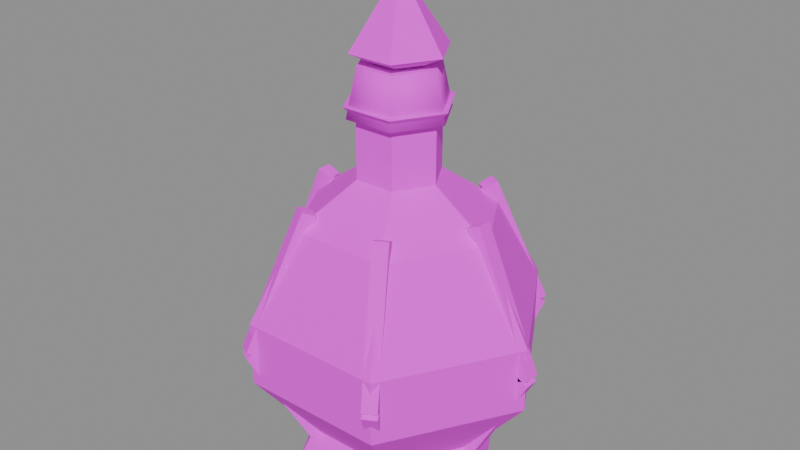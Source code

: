 # Source: item_elixir_master.blend  (saved by Blender 5.3.31; exported with 4.5.12 LTS)
import bpy
from mathutils import Matrix  # noqa: F401  (used for matrix-valued properties, if any)

bpy.ops.wm.read_factory_settings(use_empty=True)
scene = bpy.context.scene
scene.name = 'Scene'

# ---- images (referenced by path relative to the original .blend; pixels are not part of the script)
import os
ASSET_DIR = os.environ.get("B2B_ASSET_DIR", "")  # directory of the original .blend (textures are referenced by path, not embedded)
HERE = os.path.dirname(os.path.abspath(__file__))  # packed textures are extracted next to this script under _unpacked/

def load_image(name, relpath, width, height, colorspace="sRGB"):
    """Load a texture the original file referenced (path relative to the .blend, or extracted next to this script)."""
    p = next((c for c in (os.path.join(HERE, relpath), os.path.join(ASSET_DIR, relpath)) if relpath and os.path.exists(c)), "")
    if p:
        img = bpy.data.images.load(p, check_existing=True)
        img.name = name
    else:  # same state as the original file: an image datablock whose file is absent (Cycles renders it pink)
        img = bpy.data.images.new(name, width, height)
        img.source = "FILE"
        img.filepath = "//" + (relpath or name)
    img.colorspace_settings.name = colorspace
    return img
img_village_palette_png = load_image('village_palette.png', 'village_palette.png', 1024, 1024, 'sRGB')

# ---- materials (node trees are filled in below, after node groups)
mat_villagepalette = bpy.data.materials.new('VillagePalette')

# ---- material node trees
mat_villagepalette.use_nodes = True; mat_villagepalette.node_tree.nodes.clear()
_N = mat_villagepalette.node_tree.nodes; _L = mat_villagepalette.node_tree.links
n0 = _N.new('ShaderNodeBsdfPrincipled'); n0.name = 'Principled BSDF'; n0.location = (-200, 100)
n0.inputs[2].default_value = 0.9
n0.inputs[10].default_value = 0.005
n1 = _N.new('ShaderNodeOutputMaterial'); n1.name = 'Material Output'; n1.location = (200, 100)
n2 = _N.new('ShaderNodeTexImage'); n2.name = 'Image Texture'; n2.location = (-320, 300)
n2.image = img_village_palette_png
_L.new(n0.outputs[0], n1.inputs[0])
_L.new(n2.outputs[0], n0.inputs[0])
n1.is_active_output = True

# ---- meshes
me_item_elixir_master = bpy.data.meshes.new('item_elixir_master')
me_item_elixir_master.from_pydata([(0.0, 0.0, 0.1), (0.3, 0.0, 0.1), (0.15, 0.2598, 0.1), (-0.15, 0.2598, 0.1), (-0.3, 3.674e-17, 0.1), (-0.15, -0.2598, 0.1), (0.15, -0.2598, 0.1), (0.5, 0.0, 0.34), (0.25, 0.433, 0.34), (-0.25, 0.433, 0.34), (-0.5, 6.123e-17, 0.34), (-0.25, -0.433, 0.34), (0.25, -0.433, 0.34), (0.5, 0.0, 0.56), (0.25, 0.433, 0.56), (-0.25, 0.433, 0.56), (-0.5, 6.123e-17, 0.56), (-0.25, -0.433, 0.56), (0.25, -0.433, 0.56), (0.0, 0.0, 0.56), (0.0, 0.0, 0.56), (0.5, 0.0, 0.56), (0.25, 0.433, 0.56), (-0.25, 0.433, 0.56), (-0.5, 6.123e-17, 0.56), (-0.25, -0.433, 0.56), (0.25, -0.433, 0.56), (0.34, 0.0, 0.86), (0.17, 0.2944, 0.86), (-0.17, 0.2944, 0.86), (-0.34, 4.164e-17, 0.86), (-0.17, -0.2944, 0.86), (0.17, -0.2944, 0.86), (0.14, 0.0, 1.0), (0.07, 0.1212, 1.0), (-0.07, 0.1212, 1.0), (-0.14, 1.715e-17, 1.0), (-0.07, -0.1212, 1.0), (0.07, -0.1212, 1.0), (0.14, 0.0, 1.2), (0.07, 0.1212, 1.2), (-0.07, 0.1212, 1.2), (-0.14, 1.715e-17, 1.2), (-0.07, -0.1212, 1.2), (0.07, -0.1212, 1.2), (0.18, 0.0, 1.24), (0.09, 0.1559, 1.24), (-0.09, 0.1559, 1.24), (-0.18, 2.204e-17, 1.24), (-0.09, -0.1559, 1.24), (0.09, -0.1559, 1.24), (0.0, 0.0, 1.24), (0.171, 0.0, 1.2), (0.0855, 0.1481, 1.2), (-0.0855, 0.1481, 1.2), (-0.171, 2.094e-17, 1.2), (-0.0855, -0.1481, 1.2), (0.0855, -0.1481, 1.2), (0.135, 0.0, 1.36), (0.0675, 0.1169, 1.36), (-0.0675, 0.1169, 1.36), (-0.135, 1.653e-17, 1.36), (-0.0675, -0.1169, 1.36), (0.0675, -0.1169, 1.36), (0.36, 0.0, 0.0), (0.18, 0.3118, 0.0), (-0.18, 0.3118, 0.0), (-0.36, 4.409e-17, 0.0), (-0.18, -0.3118, 0.0), (0.18, -0.3118, 0.0), (0.3, 0.0, 0.12), (0.15, 0.2598, 0.12), (-0.15, 0.2598, 0.12), (-0.3, 3.674e-17, 0.12), (-0.15, -0.2598, 0.12), (0.15, -0.2598, 0.12), (0.3219, -0.025, 0.08786), (0.3219, 0.025, 0.08786), (0.2781, 0.025, 0.1121), (0.2781, -0.025, 0.1121), (0.5219, -0.025, 0.4479), (0.5219, 0.025, 0.4479), (0.4781, 0.025, 0.4721), (0.4781, -0.025, 0.4721), (0.4771, 0.025, 0.45), (0.4771, -0.025, 0.45), (0.5229, -0.025, 0.47), (0.5229, 0.025, 0.47), (0.2771, 0.025, 0.91), (0.2771, -0.025, 0.91), (0.3229, -0.025, 0.93), (0.3229, 0.025, 0.93), (0.1826, 0.2662, 0.08786), (0.1393, 0.2912, 0.08786), (0.1174, 0.2534, 0.1121), (0.1607, 0.2284, 0.1121), (0.2826, 0.4394, 0.4479), (0.2393, 0.4644, 0.4479), (0.2174, 0.4266, 0.4721), (0.2607, 0.4016, 0.4721), (0.2169, 0.4257, 0.45), (0.2602, 0.4007, 0.45), (0.2831, 0.4404, 0.47), (0.2398, 0.4654, 0.47), (0.1169, 0.2525, 0.91), (0.1602, 0.2275, 0.91), (0.1831, 0.2672, 0.93), (0.1398, 0.2922, 0.93), (-0.1393, 0.2912, 0.08786), (-0.1826, 0.2662, 0.08786), (-0.1607, 0.2284, 0.1121), (-0.1174, 0.2534, 0.1121), (-0.2393, 0.4644, 0.4479), (-0.2826, 0.4394, 0.4479), (-0.2607, 0.4016, 0.4721), (-0.2174, 0.4266, 0.4721), (-0.2602, 0.4007, 0.45), (-0.2169, 0.4257, 0.45), (-0.2398, 0.4654, 0.47), (-0.2831, 0.4404, 0.47), (-0.1602, 0.2275, 0.91), (-0.1169, 0.2525, 0.91), (-0.1398, 0.2922, 0.93), (-0.1831, 0.2672, 0.93), (-0.3219, 0.025, 0.08786), (-0.3219, -0.025, 0.08786), (-0.2781, -0.025, 0.1121), (-0.2781, 0.025, 0.1121), (-0.5219, 0.025, 0.4479), (-0.5219, -0.025, 0.4479), (-0.4781, -0.025, 0.4721), (-0.4781, 0.025, 0.4721), (-0.4771, -0.025, 0.45), (-0.4771, 0.025, 0.45), (-0.5229, 0.025, 0.47), (-0.5229, -0.025, 0.47), (-0.2771, -0.025, 0.91), (-0.2771, 0.025, 0.91), (-0.3229, 0.025, 0.93), (-0.3229, -0.025, 0.93), (-0.1826, -0.2662, 0.08786), (-0.1393, -0.2912, 0.08786), (-0.1174, -0.2534, 0.1121), (-0.1607, -0.2284, 0.1121), (-0.2826, -0.4394, 0.4479), (-0.2393, -0.4644, 0.4479), (-0.2174, -0.4266, 0.4721), (-0.2607, -0.4016, 0.4721), (-0.2169, -0.4257, 0.45), (-0.2602, -0.4007, 0.45), (-0.2831, -0.4404, 0.47), (-0.2398, -0.4654, 0.47), (-0.1169, -0.2525, 0.91), (-0.1602, -0.2275, 0.91), (-0.1831, -0.2672, 0.93), (-0.1398, -0.2922, 0.93), (0.1393, -0.2912, 0.08786), (0.1826, -0.2662, 0.08786), (0.1607, -0.2284, 0.1121), (0.1174, -0.2534, 0.1121), (0.2393, -0.4644, 0.4479), (0.2826, -0.4394, 0.4479), (0.2607, -0.4016, 0.4721), (0.2174, -0.4266, 0.4721), (0.2602, -0.4007, 0.45), (0.2169, -0.4257, 0.45), (0.2398, -0.4654, 0.47), (0.2831, -0.4404, 0.47), (0.1602, -0.2275, 0.91), (0.1169, -0.2525, 0.91), (0.1398, -0.2922, 0.93), (0.1831, -0.2672, 0.93), (0.0, 0.0, 1.32), (0.16, 0.0, 1.4), (0.08, 0.1386, 1.4), (-0.08, 0.1386, 1.4), (-0.16, 1.959e-17, 1.4), (-0.08, -0.1386, 1.4), (0.08, -0.1386, 1.4), (0.08, 0.0, 1.52), (0.04, 0.06928, 1.52), (-0.04, 0.06928, 1.52), (-0.08, 9.797e-18, 1.52), (-0.04, -0.06928, 1.52), (0.04, -0.06928, 1.52), (0.0, 0.0, 1.64)], [], [(0, 2, 1), (0, 3, 2), (0, 4, 3), (0, 5, 4), (0, 6, 5), (0, 1, 6), (1, 2, 8, 7), (2, 3, 9, 8), (3, 4, 10, 9), (4, 5, 11, 10), (5, 6, 12, 11), (6, 1, 7, 12), (7, 8, 14, 13), (8, 9, 15, 14), (9, 10, 16, 15), (10, 11, 17, 16), (11, 12, 18, 17), (12, 7, 13, 18), (13, 14, 19), (14, 15, 19), (15, 16, 19), (16, 17, 19), (17, 18, 19), (18, 13, 19), (20, 22, 21), (20, 23, 22), (20, 24, 23), (20, 25, 24), (20, 26, 25), (20, 21, 26), (21, 22, 28, 27), (22, 23, 29, 28), (23, 24, 30, 29), (24, 25, 31, 30), (25, 26, 32, 31), (26, 21, 27, 32), (27, 28, 34, 33), (28, 29, 35, 34), (29, 30, 36, 35), (30, 31, 37, 36), (31, 32, 38, 37), (32, 27, 33, 38), (33, 34, 40, 39), (34, 35, 41, 40), (35, 36, 42, 41), (36, 37, 43, 42), (37, 38, 44, 43), (38, 33, 39, 44), (39, 40, 46, 45), (40, 41, 47, 46), (41, 42, 48, 47), (42, 43, 49, 48), (43, 44, 50, 49), (44, 39, 45, 50), (45, 46, 51), (46, 47, 51), (47, 48, 51), (48, 49, 51), (49, 50, 51), (50, 45, 51), (52, 53, 59, 58), (53, 54, 60, 59), (54, 55, 61, 60), (55, 56, 62, 61), (56, 57, 63, 62), (57, 52, 58, 63), (57, 56, 55, 54, 53, 52), (58, 59, 60, 61, 62, 63), (64, 65, 71, 70), (65, 66, 72, 71), (66, 67, 73, 72), (67, 68, 74, 73), (68, 69, 75, 74), (69, 64, 70, 75), (69, 68, 67, 66, 65, 64), (70, 71, 72, 73, 74, 75), (76, 79, 78, 77), (80, 81, 82, 83), (76, 77, 81, 80), (77, 78, 82, 81), (78, 79, 83, 82), (79, 76, 80, 83), (84, 87, 86, 85), (88, 89, 90, 91), (84, 85, 89, 88), (85, 86, 90, 89), (86, 87, 91, 90), (87, 84, 88, 91), (92, 95, 94, 93), (96, 97, 98, 99), (92, 93, 97, 96), (93, 94, 98, 97), (94, 95, 99, 98), (95, 92, 96, 99), (100, 103, 102, 101), (104, 105, 106, 107), (100, 101, 105, 104), (101, 102, 106, 105), (102, 103, 107, 106), (103, 100, 104, 107), (108, 111, 110, 109), (112, 113, 114, 115), (108, 109, 113, 112), (109, 110, 114, 113), (110, 111, 115, 114), (111, 108, 112, 115), (116, 119, 118, 117), (120, 121, 122, 123), (116, 117, 121, 120), (117, 118, 122, 121), (118, 119, 123, 122), (119, 116, 120, 123), (124, 127, 126, 125), (128, 129, 130, 131), (124, 125, 129, 128), (125, 126, 130, 129), (126, 127, 131, 130), (127, 124, 128, 131), (132, 135, 134, 133), (136, 137, 138, 139), (132, 133, 137, 136), (133, 134, 138, 137), (134, 135, 139, 138), (135, 132, 136, 139), (140, 143, 142, 141), (144, 145, 146, 147), (140, 141, 145, 144), (141, 142, 146, 145), (142, 143, 147, 146), (143, 140, 144, 147), (148, 151, 150, 149), (152, 153, 154, 155), (148, 149, 153, 152), (149, 150, 154, 153), (150, 151, 155, 154), (151, 148, 152, 155), (156, 159, 158, 157), (160, 161, 162, 163), (156, 157, 161, 160), (157, 158, 162, 161), (158, 159, 163, 162), (159, 156, 160, 163), (164, 167, 166, 165), (168, 169, 170, 171), (164, 165, 169, 168), (165, 166, 170, 169), (166, 167, 171, 170), (167, 164, 168, 171), (172, 174, 173), (172, 175, 174), (172, 176, 175), (172, 177, 176), (172, 178, 177), (172, 173, 178), (173, 174, 180, 179), (174, 175, 181, 180), (175, 176, 182, 181), (176, 177, 183, 182), (177, 178, 184, 183), (178, 173, 179, 184), (179, 180, 185), (180, 181, 185), (181, 182, 185), (182, 183, 185), (183, 184, 185), (184, 179, 185)])
me_item_elixir_master.polygons.foreach_set('use_smooth', [0, 0, 0, 0, 0, 0, 0, 0, 0, 0, 0, 0, 0, 0, 0, 0, 0, 0, 0, 0, 0, 0, 0, 0, 0, 0, 0, 0, 0, 0, 0, 0, 0, 0, 0, 0, 0, 0, 0, 0, 0, 0, 0, 0, 0, 0, 0, 0, 0, 0, 0, 0, 0, 0, 0, 0, 0, 0, 0, 0, 1, 1, 1, 1, 1, 1, 0, 0, 0, 0, 0, 0, 0, 0, 0, 0, 0, 0, 0, 0, 0, 0, 0, 0, 0, 0, 0, 0, 0, 0, 0, 0, 0, 0, 0, 0, 0, 0, 0, 0, 0, 0, 0, 0, 0, 0, 0, 0, 0, 0, 0, 0, 0, 0, 0, 0, 0, 0, 0, 0, 0, 0, 0, 0, 0, 0, 0, 0, 0, 0, 0, 0, 0, 0, 0, 0, 0, 0, 0, 0, 0, 0, 0, 0, 0, 0, 0, 0, 0, 0, 0, 0, 0, 0, 0, 0, 0, 0, 0, 0, 0, 0, 0, 0, 0, 0])
_uv = me_item_elixir_master.uv_layers.new(name='UVMap')
_uv.uv.foreach_set('vector', [0.4922, 0.45, 0.4922, 0.45, 0.4922, 0.45, 0.4922, 0.45, 0.4922, 0.45, 0.4922, 0.45, 0.4922, 0.45, 0.4922, 0.45, 0.4922, 0.45, 0.4922, 0.45, 0.4922, 0.45, 0.4922, 0.45, 0.4922, 0.45, 0.4922, 0.45, 0.4922, 0.45, 0.4922, 0.45, 0.4922, 0.45, 0.4922, 0.45, 0.4922, 0.45, 0.4922, 0.45, 0.4922, 0.737, 0.4922, 0.737, 0.4922, 0.45, 0.4922, 0.45, 0.4922, 0.737, 0.4922, 0.737, 0.4922, 0.45, 0.4922, 0.45, 0.4922, 0.737, 0.4922, 0.737, 0.4922, 0.45, 0.4922, 0.45, 0.4922, 0.737, 0.4922, 0.737, 0.4922, 0.45, 0.4922, 0.45, 0.4922, 0.737, 0.4922, 0.737, 0.4922, 0.45, 0.4922, 0.45, 0.4922, 0.737, 0.4922, 0.737, 0.4922, 0.737, 0.4922, 0.737, 0.4922, 0.97, 0.4922, 0.97, 0.4922, 0.737, 0.4922, 0.737, 0.4922, 0.97, 0.4922, 0.97, 0.4922, 0.737, 0.4922, 0.737, 0.4922, 0.97, 0.4922, 0.97, 0.4922, 0.737, 0.4922, 0.737, 0.4922, 0.97, 0.4922, 0.97, 0.4922, 0.737, 0.4922, 0.737, 0.4922, 0.97, 0.4922, 0.97, 0.4922, 0.737, 0.4922, 0.737, 0.4922, 0.97, 0.4922, 0.97, 0.4922, 0.97, 0.4922, 0.97, 0.4922, 0.97, 0.4922, 0.97, 0.4922, 0.97, 0.4922, 0.97, 0.4922, 0.97, 0.4922, 0.97, 0.4922, 0.97, 0.4922, 0.97, 0.4922, 0.97, 0.4922, 0.97, 0.4922, 0.97, 0.4922, 0.97, 0.4922, 0.97, 0.4922, 0.97, 0.4922, 0.97, 0.4922, 0.97, 0.5078, 0.5, 0.5078, 0.5, 0.5078, 0.5, 0.5078, 0.5, 0.5078, 0.5, 0.5078, 0.5, 0.5078, 0.5, 0.5078, 0.5, 0.5078, 0.5, 0.5078, 0.5, 0.5078, 0.5, 0.5078, 0.5, 0.5078, 0.5, 0.5078, 0.5, 0.5078, 0.5, 0.5078, 0.5, 0.5078, 0.5, 0.5078, 0.5, 0.5078, 0.5, 0.5078, 0.5, 0.5078, 0.7206, 0.5078, 0.7206, 0.5078, 0.5, 0.5078, 0.5, 0.5078, 0.7206, 0.5078, 0.7206, 0.5078, 0.5, 0.5078, 0.5, 0.5078, 0.7206, 0.5078, 0.7206, 0.5078, 0.5, 0.5078, 0.5, 0.5078, 0.7206, 0.5078, 0.7206, 0.5078, 0.5, 0.5078, 0.5, 0.5078, 0.7206, 0.5078, 0.7206, 0.5078, 0.5, 0.5078, 0.5, 0.5078, 0.7206, 0.5078, 0.7206, 0.5078, 0.7206, 0.5078, 0.7206, 0.5078, 0.8235, 0.5078, 0.8235, 0.5078, 0.7206, 0.5078, 0.7206, 0.5078, 0.8235, 0.5078, 0.8235, 0.5078, 0.7206, 0.5078, 0.7206, 0.5078, 0.8235, 0.5078, 0.8235, 0.5078, 0.7206, 0.5078, 0.7206, 0.5078, 0.8235, 0.5078, 0.8235, 0.5078, 0.7206, 0.5078, 0.7206, 0.5078, 0.8235, 0.5078, 0.8235, 0.5078, 0.7206, 0.5078, 0.7206, 0.5078, 0.8235, 0.5078, 0.8235, 0.5078, 0.8235, 0.5078, 0.8235, 0.5078, 0.97, 0.5078, 0.97, 0.5078, 0.8235, 0.5078, 0.8235, 0.5078, 0.97, 0.5078, 0.97, 0.5078, 0.8235, 0.5078, 0.8235, 0.5078, 0.97, 0.5078, 0.97, 0.5078, 0.8235, 0.5078, 0.8235, 0.5078, 0.97, 0.5078, 0.97, 0.5078, 0.8235, 0.5078, 0.8235, 0.5078, 0.97, 0.5078, 0.97, 0.5078, 0.8235, 0.5078, 0.8235, 0.5078, 0.97, 0.5078, 0.97, 0.5078, 0.97, 0.5078, 0.97, 0.5078, 0.97, 0.5078, 0.97, 0.5078, 0.97, 0.5078, 0.97, 0.5078, 0.97, 0.5078, 0.97, 0.5078, 0.97, 0.5078, 0.97, 0.5078, 0.97, 0.5078, 0.97, 0.5078, 0.97, 0.5078, 0.97, 0.5078, 0.97, 0.5078, 0.97, 0.5078, 0.97, 0.5078, 0.97, 0.5078, 0.97, 0.5078, 0.97, 0.5078, 0.97, 0.5078, 0.97, 0.5078, 0.97, 0.5078, 0.97, 0.5078, 0.97, 0.5078, 0.97, 0.5078, 0.97, 0.5078, 0.97, 0.5078, 0.97, 0.5078, 0.97, 0.5078, 0.97, 0.5078, 0.97, 0.5078, 0.97, 0.5078, 0.97, 0.5078, 0.97, 0.5078, 0.97, 0.5078, 0.97, 0.5078, 0.97, 0.5078, 0.97, 0.5078, 0.97, 0.5078, 0.97, 0.5078, 0.97, 0.4609, 0.42, 0.4609, 0.42, 0.4609, 0.6, 0.4609, 0.6, 0.4609, 0.42, 0.4609, 0.42, 0.4609, 0.6, 0.4609, 0.6, 0.4609, 0.42, 0.4609, 0.42, 0.4609, 0.6, 0.4609, 0.6, 0.4609, 0.42, 0.4609, 0.42, 0.4609, 0.6, 0.4609, 0.6, 0.4609, 0.42, 0.4609, 0.42, 0.4609, 0.6, 0.4609, 0.6, 0.4609, 0.42, 0.4609, 0.42, 0.4609, 0.6, 0.4609, 0.6, 0.4609, 0.42, 0.4609, 0.42, 0.4609, 0.42, 0.4609, 0.42, 0.4609, 0.42, 0.4609, 0.42, 0.4609, 0.6, 0.4609, 0.6, 0.4609, 0.6, 0.4609, 0.6, 0.4609, 0.6, 0.4609, 0.6, 0.4609, 0.42, 0.4609, 0.42, 0.4609, 0.6, 0.4609, 0.6, 0.4609, 0.42, 0.4609, 0.42, 0.4609, 0.6, 0.4609, 0.6, 0.4609, 0.42, 0.4609, 0.42, 0.4609, 0.6, 0.4609, 0.6, 0.4609, 0.42, 0.4609, 0.42, 0.4609, 0.6, 0.4609, 0.6, 0.4609, 0.42, 0.4609, 0.42, 0.4609, 0.6, 0.4609, 0.6, 0.4609, 0.42, 0.4609, 0.42, 0.4609, 0.6, 0.4609, 0.6, 0.4609, 0.42, 0.4609, 0.42, 0.4609, 0.42, 0.4609, 0.42, 0.4609, 0.42, 0.4609, 0.42, 0.4609, 0.6, 0.4609, 0.6, 0.4609, 0.6, 0.4609, 0.6, 0.4609, 0.6, 0.4609, 0.6, 0.4609, 0.42, 0.4609, 0.4314, 0.4609, 0.4314, 0.4609, 0.42, 0.4609, 0.5886, 0.4609, 0.5886, 0.4609, 0.6, 0.4609, 0.6, 0.4609, 0.42, 0.4609, 0.42, 0.4609, 0.5886, 0.4609, 0.5886, 0.4609, 0.42, 0.4609, 0.4314, 0.4609, 0.6, 0.4609, 0.5886, 0.4609, 0.4314, 0.4609, 0.4314, 0.4609, 0.6, 0.4609, 0.6, 0.4609, 0.4314, 0.4609, 0.42, 0.4609, 0.5886, 0.4609, 0.6, 0.4609, 0.42, 0.4609, 0.4275, 0.4609, 0.4275, 0.4609, 0.42, 0.4609, 0.5925, 0.4609, 0.5925, 0.4609, 0.6, 0.4609, 0.6, 0.4609, 0.42, 0.4609, 0.42, 0.4609, 0.5925, 0.4609, 0.5925, 0.4609, 0.42, 0.4609, 0.4275, 0.4609, 0.6, 0.4609, 0.5925, 0.4609, 0.4275, 0.4609, 0.4275, 0.4609, 0.6, 0.4609, 0.6, 0.4609, 0.4275, 0.4609, 0.42, 0.4609, 0.5925, 0.4609, 0.6, 0.4609, 0.42, 0.4609, 0.4314, 0.4609, 0.4314, 0.4609, 0.42, 0.4609, 0.5886, 0.4609, 0.5886, 0.4609, 0.6, 0.4609, 0.6, 0.4609, 0.42, 0.4609, 0.42, 0.4609, 0.5886, 0.4609, 0.5886, 0.4609, 0.42, 0.4609, 0.4314, 0.4609, 0.6, 0.4609, 0.5886, 0.4609, 0.4314, 0.4609, 0.4314, 0.4609, 0.6, 0.4609, 0.6, 0.4609, 0.4314, 0.4609, 0.42, 0.4609, 0.5886, 0.4609, 0.6, 0.4609, 0.42, 0.4609, 0.4275, 0.4609, 0.4275, 0.4609, 0.42, 0.4609, 0.5925, 0.4609, 0.5925, 0.4609, 0.6, 0.4609, 0.6, 0.4609, 0.42, 0.4609, 0.42, 0.4609, 0.5925, 0.4609, 0.5925, 0.4609, 0.42, 0.4609, 0.4275, 0.4609, 0.6, 0.4609, 0.5925, 0.4609, 0.4275, 0.4609, 0.4275, 0.4609, 0.6, 0.4609, 0.6, 0.4609, 0.4275, 0.4609, 0.42, 0.4609, 0.5925, 0.4609, 0.6, 0.4609, 0.42, 0.4609, 0.4314, 0.4609, 0.4314, 0.4609, 0.42, 0.4609, 0.5886, 0.4609, 0.5886, 0.4609, 0.6, 0.4609, 0.6, 0.4609, 0.42, 0.4609, 0.42, 0.4609, 0.5886, 0.4609, 0.5886, 0.4609, 0.42, 0.4609, 0.4314, 0.4609, 0.6, 0.4609, 0.5886, 0.4609, 0.4314, 0.4609, 0.4314, 0.4609, 0.6, 0.4609, 0.6, 0.4609, 0.4314, 0.4609, 0.42, 0.4609, 0.5886, 0.4609, 0.6, 0.4609, 0.42, 0.4609, 0.4275, 0.4609, 0.4275, 0.4609, 0.42, 0.4609, 0.5925, 0.4609, 0.5925, 0.4609, 0.6, 0.4609, 0.6, 0.4609, 0.42, 0.4609, 0.42, 0.4609, 0.5925, 0.4609, 0.5925, 0.4609, 0.42, 0.4609, 0.4275, 0.4609, 0.6, 0.4609, 0.5925, 0.4609, 0.4275, 0.4609, 0.4275, 0.4609, 0.6, 0.4609, 0.6, 0.4609, 0.4275, 0.4609, 0.42, 0.4609, 0.5925, 0.4609, 0.6, 0.4609, 0.42, 0.4609, 0.4314, 0.4609, 0.4314, 0.4609, 0.42, 0.4609, 0.5886, 0.4609, 0.5886, 0.4609, 0.6, 0.4609, 0.6, 0.4609, 0.42, 0.4609, 0.42, 0.4609, 0.5886, 0.4609, 0.5886, 0.4609, 0.42, 0.4609, 0.4314, 0.4609, 0.6, 0.4609, 0.5886, 0.4609, 0.4314, 0.4609, 0.4314, 0.4609, 0.6, 0.4609, 0.6, 0.4609, 0.4314, 0.4609, 0.42, 0.4609, 0.5886, 0.4609, 0.6, 0.4609, 0.42, 0.4609, 0.4275, 0.4609, 0.4275, 0.4609, 0.42, 0.4609, 0.5925, 0.4609, 0.5925, 0.4609, 0.6, 0.4609, 0.6, 0.4609, 0.42, 0.4609, 0.42, 0.4609, 0.5925, 0.4609, 0.5925, 0.4609, 0.42, 0.4609, 0.4275, 0.4609, 0.6, 0.4609, 0.5925, 0.4609, 0.4275, 0.4609, 0.4275, 0.4609, 0.6, 0.4609, 0.6, 0.4609, 0.4275, 0.4609, 0.42, 0.4609, 0.5925, 0.4609, 0.6, 0.4609, 0.42, 0.4609, 0.4314, 0.4609, 0.4314, 0.4609, 0.42, 0.4609, 0.5886, 0.4609, 0.5886, 0.4609, 0.6, 0.4609, 0.6, 0.4609, 0.42, 0.4609, 0.42, 0.4609, 0.5886, 0.4609, 0.5886, 0.4609, 0.42, 0.4609, 0.4314, 0.4609, 0.6, 0.4609, 0.5886, 0.4609, 0.4314, 0.4609, 0.4314, 0.4609, 0.6, 0.4609, 0.6, 0.4609, 0.4314, 0.4609, 0.42, 0.4609, 0.5886, 0.4609, 0.6, 0.4609, 0.42, 0.4609, 0.4275, 0.4609, 0.4275, 0.4609, 0.42, 0.4609, 0.5925, 0.4609, 0.5925, 0.4609, 0.6, 0.4609, 0.6, 0.4609, 0.42, 0.4609, 0.42, 0.4609, 0.5925, 0.4609, 0.5925, 0.4609, 0.42, 0.4609, 0.4275, 0.4609, 0.6, 0.4609, 0.5925, 0.4609, 0.4275, 0.4609, 0.4275, 0.4609, 0.6, 0.4609, 0.6, 0.4609, 0.4275, 0.4609, 0.42, 0.4609, 0.5925, 0.4609, 0.6, 0.4609, 0.42, 0.4609, 0.4314, 0.4609, 0.4314, 0.4609, 0.42, 0.4609, 0.5886, 0.4609, 0.5886, 0.4609, 0.6, 0.4609, 0.6, 0.4609, 0.42, 0.4609, 0.42, 0.4609, 0.5886, 0.4609, 0.5886, 0.4609, 0.42, 0.4609, 0.4314, 0.4609, 0.6, 0.4609, 0.5886, 0.4609, 0.4314, 0.4609, 0.4314, 0.4609, 0.6, 0.4609, 0.6, 0.4609, 0.4314, 0.4609, 0.42, 0.4609, 0.5886, 0.4609, 0.6, 0.4609, 0.42, 0.4609, 0.4275, 0.4609, 0.4275, 0.4609, 0.42, 0.4609, 0.5925, 0.4609, 0.5925, 0.4609, 0.6, 0.4609, 0.6, 0.4609, 0.42, 0.4609, 0.42, 0.4609, 0.5925, 0.4609, 0.5925, 0.4609, 0.42, 0.4609, 0.4275, 0.4609, 0.6, 0.4609, 0.5925, 0.4609, 0.4275, 0.4609, 0.4275, 0.4609, 0.6, 0.4609, 0.6, 0.4609, 0.4275, 0.4609, 0.42, 0.4609, 0.5925, 0.4609, 0.6, 0.4609, 0.5, 0.4609, 0.625, 0.4609, 0.625, 0.4609, 0.5, 0.4609, 0.625, 0.4609, 0.625, 0.4609, 0.5, 0.4609, 0.625, 0.4609, 0.625, 0.4609, 0.5, 0.4609, 0.625, 0.4609, 0.625, 0.4609, 0.5, 0.4609, 0.625, 0.4609, 0.625, 0.4609, 0.5, 0.4609, 0.625, 0.4609, 0.625, 0.4609, 0.625, 0.4609, 0.625, 0.4609, 0.8125, 0.4609, 0.8125, 0.4609, 0.625, 0.4609, 0.625, 0.4609, 0.8125, 0.4609, 0.8125, 0.4609, 0.625, 0.4609, 0.625, 0.4609, 0.8125, 0.4609, 0.8125, 0.4609, 0.625, 0.4609, 0.625, 0.4609, 0.8125, 0.4609, 0.8125, 0.4609, 0.625, 0.4609, 0.625, 0.4609, 0.8125, 0.4609, 0.8125, 0.4609, 0.625, 0.4609, 0.625, 0.4609, 0.8125, 0.4609, 0.8125, 0.4609, 0.8125, 0.4609, 0.8125, 0.4609, 0.97, 0.4609, 0.8125, 0.4609, 0.8125, 0.4609, 0.97, 0.4609, 0.8125, 0.4609, 0.8125, 0.4609, 0.97, 0.4609, 0.8125, 0.4609, 0.8125, 0.4609, 0.97, 0.4609, 0.8125, 0.4609, 0.8125, 0.4609, 0.97, 0.4609, 0.8125, 0.4609, 0.8125, 0.4609, 0.97])
me_item_elixir_master.materials.append(mat_villagepalette)
me_item_elixir_master.update()

# ---- objects
ob_item_elixir_master = bpy.data.objects.new('item_elixir_master', me_item_elixir_master)

# ---- transforms, parenting, visibility, modifiers, constraints
ob_item_elixir_master.location = (0.0, 0.0, 0.0)

# ---- collection membership
scene.collection.objects.link(ob_item_elixir_master)

# ---- scene / render settings (as saved in the file)
scene.frame_start = 1; scene.frame_end = 250; scene.frame_set(1)
scene.render.engine = 'BLENDER_EEVEE_NEXT'
scene.render.bake_bias = 0.0
scene.render.bake_samples = 0
scene.render.compositor_device = 'GPU'
scene.eevee.use_volume_custom_range = False
scene.eevee.fast_gi_thickness_near = 0.1
scene.eevee.fast_gi_thickness_far = 0.0
scene.eevee.ray_tracing_options.screen_trace_thickness = 0.1
bpy.context.view_layer.update()

# ---- added for rendering (the .blend has no active camera and no usable light): camera, sun + grey world if the file has none
cam_auto = bpy.data.cameras.new('AutoCamera')
cam_auto.lens = 50.0
cam_auto.sensor_width = 36.0
cam_auto.clip_end = 1000.0
ob_auto_camera = bpy.data.objects.new('AutoCamera', cam_auto)
scene.collection.objects.link(ob_auto_camera)
ob_auto_camera.location = (1.99507, -2.39409, 2.41606)
ob_auto_camera.rotation_euler = (1.09748, -7.21219e-08, 0.694738)
scene.camera = ob_auto_camera
light_auto_sun = bpy.data.lights.new('AutoSun', 'SUN')
light_auto_sun.energy = 3.0
light_auto_sun.angle = 0.0523599
ob_auto_sun = bpy.data.objects.new('AutoSun', light_auto_sun)
scene.collection.objects.link(ob_auto_sun)
ob_auto_sun.rotation_euler = (0.872665, 0.174533, 0.523599)
if scene.world is None:
    world_auto = bpy.data.worlds.new('AutoWorld')
    world_auto.color = (0.3, 0.3, 0.3)
    scene.world = world_auto
bpy.context.view_layer.update()
